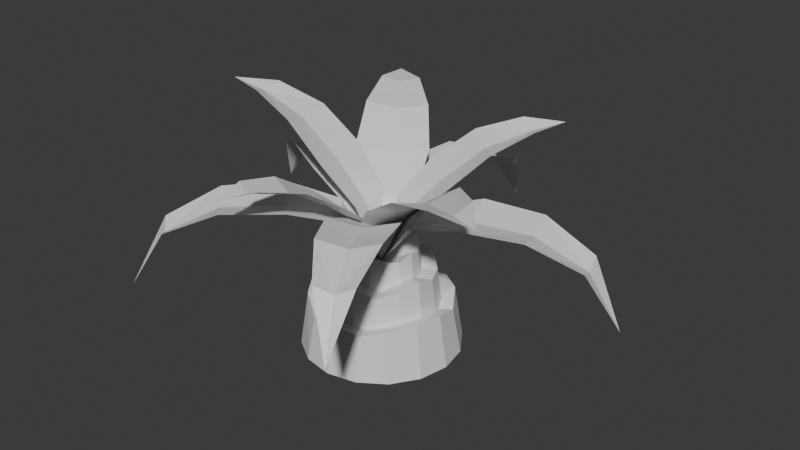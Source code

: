 # Source: palm5.blend  (saved by Blender 4.0.36; exported with 4.5.12 LTS)
import bpy
from mathutils import Matrix  # noqa: F401  (used for matrix-valued properties, if any)

bpy.ops.wm.read_factory_settings(use_empty=True)
scene = bpy.context.scene
scene.name = 'Scene'

# ---- collections
col_collection = bpy.data.collections.new('Collection'); scene.collection.children.link(col_collection)

# ---- materials (node trees are filled in below, after node groups)
mat_wood = bpy.data.materials.new('wood')
mat_wood.use_transparent_shadow = False
mat_leaf = bpy.data.materials.new('leaf')
mat_leaf.use_transparent_shadow = False

# ---- material node trees
mat_wood.use_nodes = True; mat_wood.node_tree.nodes.clear()
_N = mat_wood.node_tree.nodes; _L = mat_wood.node_tree.links
n0 = _N.new('ShaderNodeBsdfPrincipled'); n0.name = 'Principled BSDF'; n0.location = (10, 300)
n0.inputs[3].default_value = 1.45
n1 = _N.new('ShaderNodeOutputMaterial'); n1.name = 'Material Output'; n1.location = (300, 300)
_L.new(n0.outputs[0], n1.inputs[0])
n1.is_active_output = True
mat_leaf.use_nodes = True; mat_leaf.node_tree.nodes.clear()
_N = mat_leaf.node_tree.nodes; _L = mat_leaf.node_tree.links
n0 = _N.new('ShaderNodeBsdfPrincipled'); n0.name = 'Principled BSDF'; n0.location = (10, 300)
n0.inputs[3].default_value = 1.45
n1 = _N.new('ShaderNodeOutputMaterial'); n1.name = 'Material Output'; n1.location = (300, 300)
_L.new(n0.outputs[0], n1.inputs[0])
n1.is_active_output = True

# ---- world
world_world = bpy.data.worlds.new('World'); scene.world = world_world
world_world.use_nodes = True; world_world.node_tree.nodes.clear()
_N = world_world.node_tree.nodes; _L = world_world.node_tree.links
n0 = _N.new('ShaderNodeOutputWorld'); n0.name = 'World Output'; n0.location = (300, 300)
n1 = _N.new('ShaderNodeBackground'); n1.name = 'Background'; n1.location = (10, 300)
n1.inputs[0].default_value = (0.05088, 0.05088, 0.05088, 1.0)
_L.new(n1.outputs[0], n0.inputs[0])
n0.is_active_output = True
world_world.color = (0.05088, 0.05088, 0.05088)
world_world.use_sun_shadow = False
world_world.sun_shadow_jitter_overblur = 0.0

# ---- meshes
me_circle = bpy.data.meshes.new('Circle')
me_circle.from_pydata([(0.0, 1.0, 0.0), (-0.3827, 0.9239, 0.0), (-0.7071, 0.7071, 0.0), (-0.9239, 0.3827, 0.0), (-1.0, 0.0, 0.0), (-0.9239, -0.3827, 0.0), (-0.7071, -0.7071, 0.0), (-0.3827, -0.9239, 0.0), (0.0, -1.0, 0.0), (0.3827, -0.9239, 0.0), (0.7071, -0.7071, 0.0), (0.9239, -0.3827, 0.0), (1.0, 0.0, 0.0), (0.9239, 0.3827, 0.0), (0.7071, 0.7071, 0.0), (0.3827, 0.9239, 0.0), (1.593e-09, 0.8931, 0.5692), (-0.3418, 0.8251, 0.6675), (-0.6315, 0.6315, 0.667), (-0.8251, 0.3418, 0.5995), (-0.8931, -1.195e-09, 0.5692), (-0.8251, -0.3418, 0.7306), (-0.6315, -0.6315, 0.709), (-0.3418, -0.8251, 0.5692), (1.593e-09, -0.8931, 0.6444), (0.3418, -0.8251, 0.5692), (0.6315, -0.6315, 0.6353), (0.8251, -0.3418, 0.6723), (0.8931, -1.195e-09, 0.6587), (0.8251, 0.3418, 0.5692), (0.6315, 0.6315, 0.6821), (0.3418, 0.8251, 0.6745), (-1.49e-08, 7.451e-09, 0.4643), (-0.7395, 0.1271, 0.4192), (-0.7318, -0.1656, 0.4192), (-0.6128, -0.433, 0.4192), (-0.4004, -0.6346, 0.4192), (-0.1271, -0.7395, 0.4192), (0.1656, -0.7318, 0.4192), (0.433, -0.6128, 0.4192), (0.6346, -0.4004, 0.4192), (0.7395, -0.1271, 0.4192), (0.7318, 0.1656, 0.4192), (0.6128, 0.433, 0.4192), (0.4004, 0.6346, 0.4192), (0.1271, 0.7395, 0.4192), (-0.1656, 0.7318, 0.4192), (-0.433, 0.6128, 0.4192), (-0.6346, 0.4004, 0.4192), (-0.6604, 0.1135, 1.037), (-0.6536, -0.1479, 0.9846), (-0.5473, -0.3867, 1.07), (-0.3576, -0.5667, 0.9838), (-0.1135, -0.6604, 0.9429), (0.1479, -0.6536, 1.037), (0.3867, -0.5473, 0.9409), (0.5667, -0.3576, 1.037), (0.6604, -0.1135, 1.095), (0.6536, 0.1479, 0.9969), (0.5473, 0.3867, 1.01), (0.3576, 0.5667, 1.096), (0.1135, 0.6604, 1.076), (-0.1479, 0.6536, 1.002), (-0.3867, 0.5473, 1.101), (-0.5667, 0.3576, 1.067), (1.261e-08, -2.831e-08, 0.9335), (-0.1855, -0.4684, 0.843), (0.007895, -0.5038, 0.843), (0.2001, -0.4624, 0.843), (0.3618, -0.3506, 0.843), (0.4684, -0.1855, 0.843), (0.5038, 0.007895, 0.843), (0.4624, 0.2001, 0.843), (0.3506, 0.3618, 0.843), (0.1855, 0.4684, 0.843), (-0.007895, 0.5038, 0.843), (-0.2001, 0.4624, 0.843), (-0.3618, 0.3506, 0.843), (-0.4684, 0.1855, 0.843), (-0.5038, -0.007895, 0.843), (-0.4624, -0.2001, 0.843), (-0.3506, -0.3618, 0.843), (-0.1657, -0.4184, 1.347), (0.007051, -0.4499, 1.311), (0.1787, -0.413, 1.369), (0.3231, -0.3131, 1.31), (0.4184, -0.1657, 1.282), (0.4499, 0.007051, 1.347), (0.413, 0.1787, 1.281), (0.3131, 0.3231, 1.347), (0.1657, 0.4184, 1.386), (-0.007051, 0.4499, 1.319), (-0.1787, 0.413, 1.328), (-0.3231, 0.3131, 1.387), (-0.4184, 0.1657, 1.373), (-0.4499, -0.007051, 1.323), (-0.413, -0.1787, 1.39), (-0.3131, -0.3231, 1.367), (2.892e-08, -9.003e-09, 1.087)], [], [(9, 8, 24, 25), (2, 1, 17, 18), (10, 9, 25, 26), (3, 2, 18, 19), (11, 10, 26, 27), (4, 3, 19, 20), (12, 11, 27, 28), (5, 4, 20, 21), (13, 12, 28, 29), (6, 5, 21, 22), (14, 13, 29, 30), (7, 6, 22, 23), (15, 14, 30, 31), (8, 7, 23, 24), (1, 0, 16, 17), (0, 15, 31, 16), (31, 30, 32), (24, 23, 32), (17, 16, 32), (16, 31, 32), (25, 24, 32), (18, 17, 32), (26, 25, 32), (19, 18, 32), (27, 26, 32), (20, 19, 32), (28, 27, 32), (21, 20, 32), (29, 28, 32), (22, 21, 32), (30, 29, 32), (23, 22, 32), (42, 41, 57, 58), (35, 34, 50, 51), (43, 42, 58, 59), (36, 35, 51, 52), (44, 43, 59, 60), (37, 36, 52, 53), (45, 44, 60, 61), (38, 37, 53, 54), (46, 45, 61, 62), (39, 38, 54, 55), (47, 46, 62, 63), (40, 39, 55, 56), (48, 47, 63, 64), (41, 40, 56, 57), (34, 33, 49, 50), (33, 48, 64, 49), (64, 63, 65), (57, 56, 65), (50, 49, 65), (49, 64, 65), (58, 57, 65), (51, 50, 65), (59, 58, 65), (52, 51, 65), (60, 59, 65), (53, 52, 65), (61, 60, 65), (54, 53, 65), (62, 61, 65), (55, 54, 65), (63, 62, 65), (56, 55, 65), (75, 74, 90, 91), (68, 67, 83, 84), (76, 75, 91, 92), (69, 68, 84, 85), (77, 76, 92, 93), (70, 69, 85, 86), (78, 77, 93, 94), (71, 70, 86, 87), (79, 78, 94, 95), (72, 71, 87, 88), (80, 79, 95, 96), (73, 72, 88, 89), (81, 80, 96, 97), (74, 73, 89, 90), (67, 66, 82, 83), (66, 81, 97, 82), (97, 96, 98), (90, 89, 98), (83, 82, 98), (82, 97, 98), (91, 90, 98), (84, 83, 98), (92, 91, 98), (85, 84, 98), (93, 92, 98), (86, 85, 98), (94, 93, 98), (87, 86, 98), (95, 94, 98), (88, 87, 98), (96, 95, 98), (89, 88, 98)])
_uv = me_circle.uv_layers.new(name='UVMap')
_uv.uv.foreach_set('vector', [0.09298, 0.7421, 0.02528, 0.568, 0.2654, 0.5341, 0.2856, 0.6322, 0.7886, 0.09628, 0.9272, 0.2354, 0.7084, 0.3721, 0.6501, 0.3039, 0.2083, 0.8899, 0.09298, 0.7421, 0.2856, 0.6322, 0.3611, 0.6993, 0.6113, 0.02624, 0.7886, 0.09628, 0.6501, 0.3039, 0.567, 0.2545, 0.3832, 0.9875, 0.2083, 0.8899, 0.3611, 0.6993, 0.4477, 0.7311, 0.4283, 0.02624, 0.6113, 0.02624, 0.567, 0.2545, 0.4655, 0.2457, 0.5844, 0.9884, 0.3832, 0.9875, 0.4477, 0.7311, 0.5379, 0.7411, 0.2449, 0.07977, 0.4283, 0.02624, 0.4655, 0.2457, 0.3815, 0.3024, 0.7592, 0.9142, 0.5844, 0.9884, 0.5379, 0.7411, 0.6375, 0.7194, 0.1101, 0.2149, 0.2449, 0.07977, 0.3815, 0.3024, 0.3169, 0.3536, 0.9104, 0.791, 0.7592, 0.9142, 0.6375, 0.7194, 0.6983, 0.638, 0.04329, 0.3846, 0.1101, 0.2149, 0.3169, 0.3536, 0.2575, 0.4349, 0.9862, 0.6084, 0.9104, 0.791, 0.6983, 0.638, 0.7399, 0.5595, 0.02528, 0.568, 0.04329, 0.3846, 0.2575, 0.4349, 0.2654, 0.5341, 0.9272, 0.2354, 0.9835, 0.4205, 0.759, 0.4597, 0.7084, 0.3721, 0.9835, 0.4205, 0.9862, 0.6084, 0.7399, 0.5595, 0.759, 0.4597, 0.7399, 0.5595, 0.6983, 0.638, 0.5043, 0.4981, 0.2654, 0.5341, 0.2575, 0.4349, 0.5043, 0.4981, 0.7084, 0.3721, 0.759, 0.4597, 0.5043, 0.4981, 0.759, 0.4597, 0.7399, 0.5595, 0.5043, 0.4981, 0.2856, 0.6322, 0.2654, 0.5341, 0.5043, 0.4981, 0.6501, 0.3039, 0.7084, 0.3721, 0.5043, 0.4981, 0.3611, 0.6993, 0.2856, 0.6322, 0.5043, 0.4981, 0.567, 0.2545, 0.6501, 0.3039, 0.5043, 0.4981, 0.4477, 0.7311, 0.3611, 0.6993, 0.5043, 0.4981, 0.4655, 0.2457, 0.567, 0.2545, 0.5043, 0.4981, 0.5379, 0.7411, 0.4477, 0.7311, 0.5043, 0.4981, 0.3815, 0.3024, 0.4655, 0.2457, 0.5043, 0.4981, 0.6375, 0.7194, 0.5379, 0.7411, 0.5043, 0.4981, 0.3169, 0.3536, 0.3815, 0.3024, 0.5043, 0.4981, 0.6983, 0.638, 0.6375, 0.7194, 0.5043, 0.4981, 0.2575, 0.4349, 0.3169, 0.3536, 0.5043, 0.4981, 0.9522, 0.4336, 0.9522, 0.6144, 0.6742, 0.5412, 0.6933, 0.4683, 0.09795, 0.7188, 0.05523, 0.5484, 0.3037, 0.5161, 0.3397, 0.5833, 0.9022, 0.2618, 0.9522, 0.4336, 0.6933, 0.4683, 0.664, 0.3978, 0.2219, 0.8517, 0.09795, 0.7188, 0.3397, 0.5833, 0.3765, 0.6484, 0.7852, 0.1139, 0.9022, 0.2618, 0.664, 0.3978, 0.6061, 0.3535, 0.3816, 0.9235, 0.2219, 0.8517, 0.3765, 0.6484, 0.4439, 0.6926, 0.6125, 0.04213, 0.7852, 0.1139, 0.6061, 0.3535, 0.5491, 0.3203, 0.5585, 0.9469, 0.3816, 0.9235, 0.4439, 0.6926, 0.524, 0.6815, 0.4363, 0.04254, 0.6125, 0.04213, 0.5491, 0.3203, 0.4756, 0.3046, 0.7231, 0.8821, 0.5585, 0.9469, 0.524, 0.6815, 0.6048, 0.6718, 0.2634, 0.08997, 0.4363, 0.04254, 0.4756, 0.3046, 0.4106, 0.3429, 0.8628, 0.7747, 0.7231, 0.8821, 0.6048, 0.6718, 0.6535, 0.6062, 0.1329, 0.2142, 0.2634, 0.08997, 0.4106, 0.3429, 0.3566, 0.3813, 0.9522, 0.6144, 0.8628, 0.7747, 0.6535, 0.6062, 0.6742, 0.5412, 0.05523, 0.5484, 0.06021, 0.3774, 0.3192, 0.4411, 0.3037, 0.5161, 0.06021, 0.3774, 0.1329, 0.2142, 0.3566, 0.3813, 0.3192, 0.4411, 0.3566, 0.3813, 0.4106, 0.3429, 0.4999, 0.4995, 0.6742, 0.5412, 0.6535, 0.6062, 0.4999, 0.4995, 0.3037, 0.5161, 0.3192, 0.4411, 0.4999, 0.4995, 0.3192, 0.4411, 0.3566, 0.3813, 0.4999, 0.4995, 0.6933, 0.4683, 0.6742, 0.5412, 0.4999, 0.4995, 0.3397, 0.5833, 0.3037, 0.5161, 0.4999, 0.4995, 0.664, 0.3978, 0.6933, 0.4683, 0.4999, 0.4995, 0.3765, 0.6484, 0.3397, 0.5833, 0.4999, 0.4995, 0.6061, 0.3535, 0.664, 0.3978, 0.4999, 0.4995, 0.4439, 0.6926, 0.3765, 0.6484, 0.4999, 0.4995, 0.5491, 0.3203, 0.6061, 0.3535, 0.4999, 0.4995, 0.524, 0.6815, 0.4439, 0.6926, 0.4999, 0.4995, 0.4756, 0.3046, 0.5491, 0.3203, 0.4999, 0.4995, 0.6048, 0.6718, 0.524, 0.6815, 0.4999, 0.4995, 0.4106, 0.3429, 0.4756, 0.3046, 0.4999, 0.4995, 0.6535, 0.6062, 0.6048, 0.6718, 0.4999, 0.4995, 0.9217, 0.4427, 0.9217, 0.6105, 0.6323, 0.5329, 0.6436, 0.4786, 0.1231, 0.7014, 0.08622, 0.5429, 0.3542, 0.5106, 0.3776, 0.562, 0.8776, 0.2816, 0.9217, 0.4427, 0.6436, 0.4786, 0.6221, 0.4254, 0.2389, 0.8259, 0.1231, 0.7014, 0.3776, 0.562, 0.4062, 0.6094, 0.7707, 0.1419, 0.8776, 0.2816, 0.6221, 0.4254, 0.5809, 0.3906, 0.3879, 0.8926, 0.2389, 0.8259, 0.4062, 0.6094, 0.4574, 0.642, 0.6079, 0.07373, 0.7707, 0.1419, 0.5809, 0.3906, 0.5386, 0.366, 0.5517, 0.9167, 0.3879, 0.8926, 0.4574, 0.642, 0.5172, 0.6374, 0.4444, 0.07384, 0.6079, 0.07373, 0.5386, 0.366, 0.4834, 0.356, 0.7036, 0.857, 0.5517, 0.9167, 0.5172, 0.6374, 0.5767, 0.6271, 0.2838, 0.1144, 0.4444, 0.07384, 0.4834, 0.356, 0.4335, 0.3811, 0.8349, 0.7602, 0.7036, 0.857, 0.5767, 0.6271, 0.6157, 0.5804, 0.1603, 0.2298, 0.2838, 0.1144, 0.4335, 0.3811, 0.3933, 0.4095, 0.9217, 0.6105, 0.8349, 0.7602, 0.6157, 0.5804, 0.6323, 0.5329, 0.08622, 0.5429, 0.09092, 0.3836, 0.3651, 0.4541, 0.3542, 0.5106, 0.09092, 0.3836, 0.1603, 0.2298, 0.3933, 0.4095, 0.3651, 0.4541, 0.3933, 0.4095, 0.4335, 0.3811, 0.5, 0.5016, 0.6323, 0.5329, 0.6157, 0.5804, 0.5, 0.5016, 0.3542, 0.5106, 0.3651, 0.4541, 0.5, 0.5016, 0.3651, 0.4541, 0.3933, 0.4095, 0.5, 0.5016, 0.6436, 0.4786, 0.6323, 0.5329, 0.5, 0.5016, 0.3776, 0.562, 0.3542, 0.5106, 0.5, 0.5016, 0.6221, 0.4254, 0.6436, 0.4786, 0.5, 0.5016, 0.4062, 0.6094, 0.3776, 0.562, 0.5, 0.5016, 0.5809, 0.3906, 0.6221, 0.4254, 0.5, 0.5016, 0.4574, 0.642, 0.4062, 0.6094, 0.5, 0.5016, 0.5386, 0.366, 0.5809, 0.3906, 0.5, 0.5016, 0.5172, 0.6374, 0.4574, 0.642, 0.5, 0.5016, 0.4834, 0.356, 0.5386, 0.366, 0.5, 0.5016, 0.5767, 0.6271, 0.5172, 0.6374, 0.5, 0.5016, 0.4335, 0.3811, 0.4834, 0.356, 0.5, 0.5016, 0.6157, 0.5804, 0.5767, 0.6271, 0.5, 0.5016])
me_circle.materials.append(mat_wood)
me_circle.update()
me_circle_001 = bpy.data.meshes.new('Circle.001')
me_circle_001.from_pydata([(2.515e-09, -9.003e-09, 1.087), (2.515e-09, 0.4387, 1.668), (2.515e-09, 1.061, 1.862), (2.515e-09, 1.806, 1.862), (2.515e-09, 2.448, 1.582), (2.515e-09, 2.861, 0.934), (0.3264, 0.4387, 1.76), (0.4387, 1.061, 1.954), (0.3774, 1.806, 1.954), (0.2346, 2.448, 1.673), (-0.3264, 0.4387, 1.76), (-0.4387, 1.061, 1.954), (-0.3774, 1.806, 1.954), (-0.2346, 2.448, 1.673), (2.15e-08, 1.692e-08, 1.087), (0.4522, 0.1244, 1.664), (1.07, 0.2998, 1.839), (1.8, 0.5094, 1.812), (2.42, 0.6898, 1.502), (2.801, 0.8049, 0.8256), (0.5474, -0.1958, 1.754), (1.197, -0.1305, 1.928), (1.91, 0.1391, 1.902), (2.489, 0.4596, 1.593), (0.3638, 0.4449, 1.76), (0.9499, 0.7305, 1.936), (1.697, 0.88, 1.908), (2.357, 0.9202, 1.597), (5.112e-08, 3.401e-09, 1.087), (0.1515, -0.2933, 1.706), (0.4218, -0.7869, 1.983), (0.7657, -1.406, 2.095), (1.087, -1.975, 1.925), (1.335, -2.398, 1.371), (-0.1308, -0.4354, 1.787), (0.0452, -0.9817, 2.063), (0.4405, -1.572, 2.176), (0.8818, -2.074, 2.008), (0.4178, -0.1287, 1.798), (0.7825, -0.5696, 2.078), (1.075, -1.218, 2.188), (1.276, -1.854, 2.016), (4.81e-08, -2.821e-08, 1.087), (-0.319, -0.3185, 1.684), (-0.7715, -0.7702, 1.884), (-1.313, -1.311, 1.884), (-1.78, -1.777, 1.595), (-2.081, -2.077, 0.9297), (-0.556, -0.08108, 1.778), (-1.09, -0.4513, 1.978), (-1.587, -1.036, 1.978), (-1.951, -1.607, 1.689), (-0.08199, -0.5558, 1.778), (-0.453, -1.089, 1.978), (-1.039, -1.585, 1.978), (-1.61, -1.948, 1.689), (1.877e-08, -3.311e-08, 1.087), (-0.3705, 0.1607, 1.685), (-0.928, 0.3972, 1.909), (-1.607, 0.6834, 1.947), (-2.207, 0.9341, 1.703), (-2.616, 1.102, 1.084), (-0.2404, 0.4575, 1.773), (-0.7547, 0.7964, 1.996), (-1.457, 1.027, 2.035), (-2.112, 1.147, 1.792), (-0.4914, -0.1385, 1.778), (-1.092, -0.004473, 2.002), (-1.747, 0.3376, 2.04), (-2.292, 0.7187, 1.795), (3.34e-08, -3.467e-08, 1.087), (-0.2219, 0.0073, 1.773), (-0.6218, -0.03509, 2.23), (-1.122, -0.1034, 2.674), (-1.662, -0.1957, 2.91), (-2.063, -0.2913, 3.015), (-0.2451, 0.3359, 1.838), (-0.6568, 0.4039, 2.285), (-1.141, 0.2769, 2.73), (-1.651, 0.0461, 2.97), (-0.141, -0.3011, 1.879), (-0.5118, -0.4513, 2.338), (-1.012, -0.4584, 2.773), (-1.569, -0.4107, 2.996), (5.149e-08, -1.407e-08, 1.087), (-0.09572, -0.2728, 1.658), (-0.2064, -0.6741, 2.002), (-0.3296, -1.164, 2.321), (-0.4422, -1.664, 2.45), (-0.5022, -2.035, 2.485), (-0.3744, -0.1893, 1.724), (-0.5793, -0.5615, 2.061), (-0.6488, -1.058, 2.38), (-0.638, -1.582, 2.513), (0.1824, -0.3265, 1.751), (0.17, -0.7412, 2.098), (-0.003052, -1.208, 2.41), (-0.2362, -1.674, 2.531), (4.113e-08, 1.511e-08, 1.087), (0.293, -0.1905, 1.749), (0.7229, -0.4332, 2.142), (1.249, -0.7153, 2.504), (1.786, -0.9872, 2.645), (2.19, -1.162, 2.677), (0.1198, -0.4827, 1.826), (0.4895, -0.8239, 2.213), (1.038, -1.047, 2.575), (1.638, -1.186, 2.719), (0.4354, 0.1086, 1.857), (0.9087, -0.02659, 2.253), (1.395, -0.3587, 2.608), (1.858, -0.7571, 2.739), (9.933e-09, 7.157e-09, 1.087), (0.2096, 0.1665, 1.724), (0.5051, 0.4658, 2.127), (0.8576, 0.8446, 2.51), (1.212, 1.254, 2.69), (1.454, 1.575, 2.758), (0.4317, -0.05789, 1.784), (0.8028, 0.1668, 2.177), (1.107, 0.579, 2.561), (1.355, 1.073, 2.749), (-0.03203, 0.3498, 1.83), (0.1763, 0.7109, 2.238), (0.5654, 1.044, 2.612), (1.017, 1.36, 2.779), (7.009e-09, -2.466e-08, 1.087), (-0.1744, 0.3116, 1.742), (-0.444, 0.7292, 2.127), (-0.7798, 1.225, 2.48), (-1.13, 1.716, 2.612), (-1.406, 2.057, 2.639), (0.1132, 0.4905, 1.819), (-0.05778, 0.9672, 2.197), (-0.4412, 1.422, 2.55), (-0.9074, 1.824, 2.686), (-0.4389, 0.1145, 1.85), (-0.7965, 0.4573, 2.239), (-1.074, 0.9794, 2.585), (-1.3, 1.547, 2.707)], [], [(1, 0, 6), (2, 1, 6, 7), (3, 2, 7, 8), (4, 3, 8, 9), (5, 4, 9), (1, 10, 0), (2, 11, 10, 1), (3, 12, 11, 2), (4, 13, 12, 3), (5, 13, 4), (15, 14, 20), (16, 15, 20, 21), (17, 16, 21, 22), (18, 17, 22, 23), (19, 18, 23), (15, 24, 14), (16, 25, 24, 15), (17, 26, 25, 16), (18, 27, 26, 17), (19, 27, 18), (29, 28, 34), (30, 29, 34, 35), (31, 30, 35, 36), (32, 31, 36, 37), (33, 32, 37), (29, 38, 28), (30, 39, 38, 29), (31, 40, 39, 30), (32, 41, 40, 31), (33, 41, 32), (43, 42, 48), (44, 43, 48, 49), (45, 44, 49, 50), (46, 45, 50, 51), (47, 46, 51), (43, 52, 42), (44, 53, 52, 43), (45, 54, 53, 44), (46, 55, 54, 45), (47, 55, 46), (57, 56, 62), (58, 57, 62, 63), (59, 58, 63, 64), (60, 59, 64, 65), (61, 60, 65), (57, 66, 56), (58, 67, 66, 57), (59, 68, 67, 58), (60, 69, 68, 59), (61, 69, 60), (71, 70, 76), (72, 71, 76, 77), (73, 72, 77, 78), (74, 73, 78, 79), (75, 74, 79), (71, 80, 70), (72, 81, 80, 71), (73, 82, 81, 72), (74, 83, 82, 73), (75, 83, 74), (85, 84, 90), (86, 85, 90, 91), (87, 86, 91, 92), (88, 87, 92, 93), (89, 88, 93), (85, 94, 84), (86, 95, 94, 85), (87, 96, 95, 86), (88, 97, 96, 87), (89, 97, 88), (99, 98, 104), (100, 99, 104, 105), (101, 100, 105, 106), (102, 101, 106, 107), (103, 102, 107), (99, 108, 98), (100, 109, 108, 99), (101, 110, 109, 100), (102, 111, 110, 101), (103, 111, 102), (113, 112, 118), (114, 113, 118, 119), (115, 114, 119, 120), (116, 115, 120, 121), (117, 116, 121), (113, 122, 112), (114, 123, 122, 113), (115, 124, 123, 114), (116, 125, 124, 115), (117, 125, 116), (127, 126, 132), (128, 127, 132, 133), (129, 128, 133, 134), (130, 129, 134, 135), (131, 130, 135), (127, 136, 126), (128, 137, 136, 127), (129, 138, 137, 128), (130, 139, 138, 129), (131, 139, 130)])
_uv = me_circle_001.uv_layers.new(name='UVMap')
_uv.uv.foreach_set('vector', [0.3526, 0.1177, 0.3422, 0.0002707, 0.4066, 0.1211, 0.3621, 0.2245, 0.3526, 0.1177, 0.4066, 0.1211, 0.4331, 0.2205, 0.3727, 0.3444, 0.3621, 0.2245, 0.4331, 0.2205, 0.4331, 0.3367, 0.3827, 0.4576, 0.3727, 0.3444, 0.4331, 0.3367, 0.42, 0.445, 0.3936, 0.5798, 0.3827, 0.4576, 0.42, 0.445, 0.3526, 0.1177, 0.3001, 0.1306, 0.3422, 0.0002707, 0.3621, 0.2245, 0.2915, 0.2331, 0.3001, 0.1306, 0.3526, 0.1177, 0.3727, 0.3444, 0.3119, 0.3474, 0.2915, 0.2331, 0.3621, 0.2245, 0.3827, 0.4576, 0.3439, 0.4517, 0.3119, 0.3474, 0.3727, 0.3444, 0.3936, 0.5798, 0.3439, 0.4517, 0.3827, 0.4576, 0.2088, 0.1202, 0.1981, 0.0002707, 0.2639, 0.1237, 0.2184, 0.2292, 0.2088, 0.1202, 0.2639, 0.1237, 0.2909, 0.2251, 0.2293, 0.3516, 0.2184, 0.2292, 0.2909, 0.2251, 0.2909, 0.3437, 0.2395, 0.4672, 0.2293, 0.3516, 0.2909, 0.3437, 0.2775, 0.4543, 0.2506, 0.5919, 0.2395, 0.4672, 0.2775, 0.4543, 0.2088, 0.1202, 0.1551, 0.1333, 0.1981, 0.0002707, 0.2184, 0.2292, 0.1463, 0.238, 0.1551, 0.1333, 0.2088, 0.1202, 0.2293, 0.3516, 0.1672, 0.3547, 0.1463, 0.238, 0.2184, 0.2292, 0.2395, 0.4672, 0.1999, 0.4612, 0.1672, 0.3547, 0.2293, 0.3516, 0.2506, 0.5919, 0.1999, 0.4612, 0.2395, 0.4672, 0.652, 0.4452, 0.662, 0.5583, 0.6, 0.4419, 0.6428, 0.3424, 0.652, 0.4452, 0.6, 0.4419, 0.5745, 0.3462, 0.6326, 0.2269, 0.6428, 0.3424, 0.5745, 0.3462, 0.5745, 0.2343, 0.6229, 0.1179, 0.6326, 0.2269, 0.5745, 0.2343, 0.5871, 0.1301, 0.6125, 0.0002707, 0.6229, 0.1179, 0.5871, 0.1301, 0.652, 0.4452, 0.7025, 0.4328, 0.662, 0.5583, 0.6428, 0.3424, 0.7108, 0.3341, 0.7025, 0.4328, 0.652, 0.4452, 0.6326, 0.2269, 0.6911, 0.224, 0.7108, 0.3341, 0.6428, 0.3424, 0.6229, 0.1179, 0.6603, 0.1236, 0.6911, 0.224, 0.6326, 0.2269, 0.6125, 0.0002707, 0.6603, 0.1236, 0.6229, 0.1179, 0.08297, 0.121, 0.09367, 0.0002707, 0.137, 0.1342, 0.07325, 0.2306, 0.08297, 0.121, 0.137, 0.1342, 0.1458, 0.2395, 0.06232, 0.3538, 0.07325, 0.2306, 0.1458, 0.2395, 0.1248, 0.357, 0.05201, 0.4702, 0.06232, 0.3538, 0.1248, 0.357, 0.09192, 0.4642, 0.04087, 0.5957, 0.05201, 0.4702, 0.09192, 0.4642, 0.08297, 0.121, 0.0275, 0.1245, 0.09367, 0.0002707, 0.07325, 0.2306, 0.0002707, 0.2266, 0.0275, 0.1245, 0.08297, 0.121, 0.06232, 0.3538, 0.0002707, 0.3459, 0.0002707, 0.2266, 0.07325, 0.2306, 0.05201, 0.4702, 0.01377, 0.4572, 0.0002707, 0.3459, 0.06232, 0.3538, 0.04087, 0.5957, 0.01377, 0.4572, 0.05201, 0.4702, 0.5134, 0.1166, 0.5237, 0.0002707, 0.5654, 0.1294, 0.504, 0.2223, 0.5134, 0.1166, 0.5654, 0.1294, 0.5739, 0.2309, 0.4935, 0.3411, 0.504, 0.2223, 0.5739, 0.2309, 0.5537, 0.3441, 0.4835, 0.4533, 0.4935, 0.3411, 0.5537, 0.3441, 0.522, 0.4475, 0.4728, 0.5743, 0.4835, 0.4533, 0.522, 0.4475, 0.5134, 0.1166, 0.4599, 0.12, 0.5237, 0.0002707, 0.504, 0.2223, 0.4336, 0.2184, 0.4599, 0.12, 0.5134, 0.1166, 0.4935, 0.3411, 0.4336, 0.3335, 0.4336, 0.2184, 0.504, 0.2223, 0.4835, 0.4533, 0.4466, 0.4408, 0.4336, 0.3335, 0.4935, 0.3411, 0.4728, 0.5743, 0.4466, 0.4408, 0.4835, 0.4533, 0.7708, 0.6174, 0.7586, 0.5024, 0.824, 0.6212, 0.78, 0.7151, 0.7708, 0.6174, 0.824, 0.6212, 0.8503, 0.7129, 0.7894, 0.8231, 0.78, 0.7151, 0.8503, 0.7129, 0.8503, 0.818, 0.7961, 0.9191, 0.7894, 0.8231, 0.8503, 0.818, 0.8344, 0.9116, 0.7974, 0.9858, 0.7961, 0.9191, 0.8344, 0.9116, 0.7708, 0.6174, 0.7196, 0.6323, 0.7586, 0.5024, 0.78, 0.7151, 0.7114, 0.7265, 0.7196, 0.6323, 0.7708, 0.6174, 0.7894, 0.8231, 0.7281, 0.8288, 0.7114, 0.7265, 0.78, 0.7151, 0.7961, 0.9191, 0.7572, 0.9182, 0.7281, 0.8288, 0.7894, 0.8231, 0.7974, 0.9858, 0.7572, 0.9182, 0.7961, 0.9191, 0.645, 0.8858, 0.6559, 0.9879, 0.5978, 0.8825, 0.6369, 0.7991, 0.645, 0.8858, 0.5978, 0.8825, 0.5745, 0.8011, 0.6285, 0.7033, 0.6369, 0.7991, 0.5745, 0.8011, 0.5745, 0.7078, 0.6225, 0.618, 0.6285, 0.7033, 0.5745, 0.7078, 0.5886, 0.6247, 0.6214, 0.5588, 0.6225, 0.618, 0.5886, 0.6247, 0.645, 0.8858, 0.6905, 0.8726, 0.6559, 0.9879, 0.6369, 0.7991, 0.6978, 0.789, 0.6905, 0.8726, 0.645, 0.8858, 0.6285, 0.7033, 0.6829, 0.6982, 0.6978, 0.789, 0.6369, 0.7991, 0.6225, 0.618, 0.6571, 0.6188, 0.6829, 0.6982, 0.6285, 0.7033, 0.6214, 0.5588, 0.6571, 0.6188, 0.6225, 0.618, 0.773, 0.1196, 0.7604, 0.0002707, 0.8283, 0.1235, 0.7826, 0.221, 0.773, 0.1196, 0.8283, 0.1235, 0.8555, 0.2186, 0.7924, 0.333, 0.7826, 0.221, 0.8555, 0.2186, 0.8555, 0.3277, 0.7993, 0.4326, 0.7924, 0.333, 0.8555, 0.3277, 0.839, 0.4249, 0.8007, 0.5019, 0.7993, 0.4326, 0.839, 0.4249, 0.773, 0.1196, 0.7199, 0.135, 0.7604, 0.0002707, 0.7826, 0.221, 0.7114, 0.2327, 0.7199, 0.135, 0.773, 0.1196, 0.7924, 0.333, 0.7287, 0.3389, 0.7114, 0.2327, 0.7826, 0.221, 0.7993, 0.4326, 0.7589, 0.4317, 0.7287, 0.3389, 0.7924, 0.333, 0.8007, 0.5019, 0.7589, 0.4317, 0.7993, 0.4326, 0.9078, 0.6125, 0.8961, 0.5024, 0.9587, 0.6161, 0.9165, 0.706, 0.9078, 0.6125, 0.9587, 0.6161, 0.9839, 0.7039, 0.9256, 0.8094, 0.9165, 0.706, 0.9839, 0.7039, 0.9839, 0.8045, 0.932, 0.9013, 0.9256, 0.8094, 0.9839, 0.8045, 0.9686, 0.8942, 0.9332, 0.9652, 0.932, 0.9013, 0.9686, 0.8942, 0.9078, 0.6125, 0.8588, 0.6267, 0.8961, 0.5024, 0.9165, 0.706, 0.8508, 0.7169, 0.8588, 0.6267, 0.9078, 0.6125, 0.9256, 0.8094, 0.8669, 0.8149, 0.8508, 0.7169, 0.9165, 0.706, 0.932, 0.9013, 0.8947, 0.9004, 0.8669, 0.8149, 0.9256, 0.8094, 0.9332, 0.9652, 0.8947, 0.9004, 0.932, 0.9013, 0.9175, 0.1192, 0.9049, 0.0002707, 0.9726, 0.1231, 0.927, 0.2202, 0.9175, 0.1192, 0.9726, 0.1231, 0.9997, 0.2179, 0.9368, 0.3319, 0.927, 0.2202, 0.9997, 0.2179, 0.9997, 0.3266, 0.9437, 0.4311, 0.9368, 0.3319, 0.9997, 0.3266, 0.9833, 0.4234, 0.9451, 0.5002, 0.9437, 0.4311, 0.9833, 0.4234, 0.9175, 0.1192, 0.8646, 0.1346, 0.9049, 0.0002707, 0.927, 0.2202, 0.8561, 0.232, 0.8646, 0.1346, 0.9175, 0.1192, 0.9368, 0.3319, 0.8734, 0.3378, 0.8561, 0.232, 0.927, 0.2202, 0.9437, 0.4311, 0.9034, 0.4302, 0.8734, 0.3378, 0.9368, 0.3319, 0.9451, 0.5002, 0.9034, 0.4302, 0.9437, 0.4311])
me_circle_001.materials.append(mat_leaf)
me_circle_001.update()

# ---- objects
ob_circle = bpy.data.objects.new('Circle', me_circle)
ob_empty = bpy.data.objects.new('Empty', None)
ob_circle_001 = bpy.data.objects.new('Circle.001', me_circle_001)

# ---- transforms, parenting, visibility, modifiers, constraints
ob_circle.location = (0.0, 0.0, 0.0)
ob_empty.location = (-14.27, 0.1566, 2.359)
ob_empty.rotation_euler = (1.571, -0.0, 1.571)
ob_empty.scale = (1.562, 1.562, 1.562)
ob_empty.empty_display_type = 'IMAGE'
ob_empty.empty_display_size = 5.0
ob_circle_001.location = (0.0, 0.0, 0.0)

# ---- collection membership
col_collection.objects.link(ob_circle)
col_collection.objects.link(ob_empty)
col_collection.objects.link(ob_circle_001)

# ---- scene / render settings (as saved in the file)
scene.frame_start = 1; scene.frame_end = 250; scene.frame_set(1)
scene.render.engine = 'BLENDER_EEVEE_NEXT'
scene.cycles.sampling_pattern = 'TABULATED_SOBOL'
bpy.context.view_layer.update()

# ---- added for rendering (the .blend has no active camera and no usable light): camera, sun
cam_auto = bpy.data.cameras.new('AutoCamera')
cam_auto.lens = 50.0
cam_auto.sensor_width = 36.0
cam_auto.clip_end = 1000.0
ob_auto_camera = bpy.data.objects.new('AutoCamera', cam_auto)
scene.collection.objects.link(ob_auto_camera)
ob_auto_camera.location = (7.61427, -8.79474, 7.52524)
ob_auto_camera.rotation_euler = (1.09748, -7.21219e-08, 0.694738)
scene.camera = ob_auto_camera
light_auto_sun = bpy.data.lights.new('AutoSun', 'SUN')
light_auto_sun.energy = 3.0
light_auto_sun.angle = 0.0523599
ob_auto_sun = bpy.data.objects.new('AutoSun', light_auto_sun)
scene.collection.objects.link(ob_auto_sun)
ob_auto_sun.rotation_euler = (0.872665, 0.174533, 0.523599)
bpy.context.view_layer.update()

